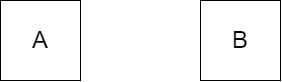

The diagram above was exported from draw.io. Its source (the exported page's mxGraphModel, read from the mxfile embedded in the PNG):
<mxGraphModel dx="683" dy="403" grid="1" gridSize="10" guides="1" tooltips="1" connect="1" arrows="1" fold="1" page="1" pageScale="1" pageWidth="827" pageHeight="1169" math="0" shadow="0">
  <root>
    <mxCell id="WIyWlLk6GJQsqaUBKTNV-0" />
    <mxCell id="WIyWlLk6GJQsqaUBKTNV-1" parent="WIyWlLk6GJQsqaUBKTNV-0" />
    <mxCell id="qxjjvuk2YJKt524ynUfH-1" value="&lt;font style=&quot;font-size: 24px&quot;&gt;A&lt;/font&gt;" style="rounded=0;whiteSpace=wrap;html=1;" vertex="1" parent="WIyWlLk6GJQsqaUBKTNV-1">
      <mxGeometry x="280" y="120" width="80" height="80" as="geometry" />
    </mxCell>
    <mxCell id="qxjjvuk2YJKt524ynUfH-2" value="&lt;font style=&quot;font-size: 24px&quot;&gt;B&lt;/font&gt;" style="rounded=0;whiteSpace=wrap;html=1;" vertex="1" parent="WIyWlLk6GJQsqaUBKTNV-1">
      <mxGeometry x="480" y="120" width="80" height="80" as="geometry" />
    </mxCell>
  </root>
</mxGraphModel>